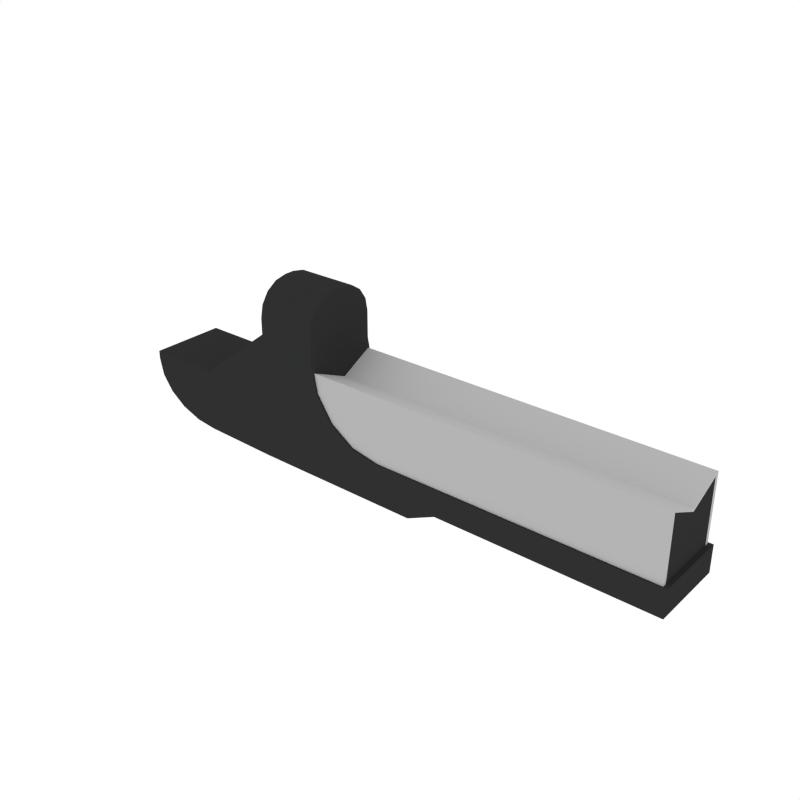 # Source: Body_Pistol_1.blend  (saved by Blender 2.79.0; exported with 4.5.12 LTS)
import bpy
from mathutils import Matrix  # noqa: F401  (used for matrix-valued properties, if any)

bpy.ops.wm.read_factory_settings(use_empty=True)
scene = bpy.context.scene
scene.name = 'Scene'

# ---- collections
col_collection_1 = bpy.data.collections.new('Collection 1'); scene.collection.children.link(col_collection_1)

# ---- materials (node trees are filled in below, after node groups)
mat_black = bpy.data.materials.new('Black')
mat_black.alpha_threshold = 0.0
mat_black.diffuse_color = (0.0291, 0.0291, 0.0291, 1.0)
mat_black.roughness = 0.5
mat_grey = bpy.data.materials.new('Grey')
mat_grey.alpha_threshold = 0.0
mat_grey.diffuse_color = (0.1025, 0.1025, 0.1025, 1.0)
mat_grey.roughness = 0.5
mat_white = bpy.data.materials.new('White')
mat_white.alpha_threshold = 0.0
mat_white.diffuse_color = (0.4575, 0.4575, 0.4575, 1.0)
mat_white.roughness = 0.5
mat_main = bpy.data.materials.new('Main')
mat_main.alpha_threshold = 0.0
mat_main.diffuse_color = (0.6152, 0.2113, 0.02862, 1.0)
mat_main.roughness = 0.5

# ---- node groups
ng_auto_smooth = bpy.data.node_groups.new('Auto Smooth', 'GeometryNodeTree')
_s = ng_auto_smooth.interface.new_socket(name='Geometry', in_out='OUTPUT', socket_type='NodeSocketGeometry')
_s = ng_auto_smooth.interface.new_socket(name='Geometry', in_out='INPUT', socket_type='NodeSocketGeometry')
_s = ng_auto_smooth.interface.new_socket(name='Angle', in_out='INPUT', socket_type='NodeSocketFloat')
_s.subtype = 'ANGLE'
_s.min_value = 0.0
_s.max_value = 3.142
ng_auto_smooth.is_modifier = True
_N = ng_auto_smooth.nodes; _L = ng_auto_smooth.links
n0 = _N.new('NodeGroupOutput'); n0.name = 'Group Output'; n0.location = (480, -100)
n1 = _N.new('NodeGroupInput'); n1.name = 'Group Input'; n1.location = (-420, -300)
n2 = _N.new('NodeGroupInput'); n2.name = 'Group Input.001'; n2.location = (-60, -100)
n3 = _N.new('GeometryNodeSetShadeSmooth'); n3.name = 'Set Shade Smooth'; n3.location = (120, -100)
n3.domain = 'EDGE'
n4 = _N.new('GeometryNodeSetShadeSmooth'); n4.name = 'Set Shade Smooth.001'; n4.location = (300, -100)
n5 = _N.new('GeometryNodeInputMeshEdgeAngle'); n5.name = 'Edge Angle'; n5.location = (-420, -220)
n6 = _N.new('GeometryNodeInputEdgeSmooth'); n6.name = 'Is Edge Smooth'; n6.location = (-60, -160)
n7 = _N.new('GeometryNodeInputShadeSmooth'); n7.name = 'Is Face Smooth'; n7.location = (-240, -340)
n8 = _N.new('FunctionNodeBooleanMath'); n8.name = 'Boolean Math'; n8.location = (-60, -220)
n9 = _N.new('FunctionNodeCompare'); n9.name = 'Compare'; n9.location = (-240, -180)
n9.operation = 'LESS_EQUAL'
_L.new(n5.outputs[0], n9.inputs[0])
_L.new(n4.outputs[0], n0.inputs[0])
_L.new(n1.outputs[1], n9.inputs[1])
_L.new(n9.outputs[0], n8.inputs[0])
_L.new(n7.outputs[0], n8.inputs[1])
_L.new(n2.outputs[0], n3.inputs[0])
_L.new(n6.outputs[0], n3.inputs[1])
_L.new(n3.outputs[0], n4.inputs[0])
_L.new(n8.outputs[0], n3.inputs[2])
n0.is_active_output = True

# ---- material node trees

# ---- world
world_world = bpy.data.worlds.new('World'); scene.world = world_world
world_world.color = (1.0, 1.0, 1.0)
world_world.use_sun_shadow = False
world_world.sun_shadow_jitter_overblur = 0.0
world_world.cycles.sampling_method = 'NONE'
world_world.cycles.sample_map_resolution = 256

# ---- meshes
me_cube_223 = bpy.data.meshes.new('Cube.223')
me_cube_223.from_pydata([(-0.1128, -0.05296, -0.05629), (0.4532, -0.05296, -0.05629), (-0.1128, -0.05296, 0.0493), (0.4532, -0.05296, 0.0493), (-0.1128, 0.05296, -0.05629), (0.4532, 0.05296, -0.05629), (-0.1128, 0.05296, 0.0493), (0.4532, 0.05296, 0.0493), (0.4532, -0.04722, 0.04482), (0.4532, 0.04722, 0.04482), (0.4532, -0.04722, -0.05181), (0.4532, 0.04722, -0.05181), (0.4532, -1.263e-09, -0.05629), (0.4532, -1.263e-09, 0.02251), (0.4532, -1.263e-09, -0.05181), (-0.1128, -1.263e-09, 0.02699), (0.4532, -1.263e-09, 0.02699), (0.1011, -0.05568, -0.04627), (-0.06082, -0.05568, 0.07955), (0.04884, -0.05568, -0.04627), (-0.06082, -0.05568, 0.0634), (0.006875, -0.05568, -0.03792), (-0.0287, -0.05568, -0.01415), (-0.05248, -0.05568, 0.02143), (-0.3748, -0.05568, -0.01024), (0.1011, -0.05568, -0.1055), (-0.1492, -0.05568, -0.1055), (-0.1492, -0.05568, 0.07955), (-0.2651, -0.05568, -0.1028), (-0.2651, -0.05568, -0.01024), (0.4594, -0.05568, -0.04627), (0.4594, -0.05568, -0.08544), (0.1439, -0.05568, -0.08544), (0.1439, -0.05568, -0.04627), (0.4056, -0.05568, -0.08544), (0.4056, -0.05568, -0.04627), (-0.1492, -0.007136, 0.1512), (-0.1492, -0.05568, 0.1027), (-0.1492, -0.02571, 0.1475), (-0.1492, -0.04146, 0.137), (-0.1492, -0.05199, 0.1213), (-0.06082, -0.05568, 0.1027), (-0.06082, -0.007136, 0.1512), (-0.06082, -0.05199, 0.1213), (-0.06082, -0.04146, 0.137), (-0.06082, -0.02571, 0.1475), (-0.3748, -0.05568, -0.02244), (-0.298, -0.05568, -0.0989), (-0.3289, -0.05568, -0.08748), (-0.3535, -0.05568, -0.06969), (-0.3693, -0.05568, -0.04728), (-0.06082, -1.263e-09, 0.07955), (0.1011, -1.263e-09, -0.04627), (0.1011, 0.05568, -0.04627), (-0.06082, 0.05568, 0.07955), (0.04884, 0.05568, -0.04627), (-0.06082, 0.05568, 0.0634), (0.006875, 0.05568, -0.03792), (-0.0287, 0.05568, -0.01415), (-0.05248, 0.05568, 0.02143), (-0.06082, -1.263e-09, 0.0634), (0.04884, -1.263e-09, -0.04627), (-0.05248, -1.263e-09, 0.02143), (-0.0287, -1.263e-09, -0.01415), (0.006875, -1.263e-09, -0.03792), (-0.3748, -1.263e-09, -0.01024), (-0.3748, 0.05568, -0.01024), (0.1011, -1.263e-09, -0.1055), (0.1011, 0.05568, -0.1055), (-0.1492, 0.05568, -0.1055), (-0.1492, -1.263e-09, 0.07955), (-0.1492, 0.05568, 0.07955), (-0.1492, -1.263e-09, -0.1055), (-0.2651, -1.263e-09, -0.1028), (-0.2651, 0.05568, -0.1028), (-0.2651, -1.263e-09, -0.01024), (-0.2651, 0.05568, -0.01024), (0.4594, 0.05568, -0.04627), (0.4594, -1.263e-09, -0.04627), (0.4594, -1.263e-09, -0.08544), (0.4594, 0.05568, -0.08544), (-0.1492, -1.263e-09, 0.1512), (-0.06082, -1.263e-09, 0.1512), (0.1439, 0.05568, -0.08544), (0.1439, -1.263e-09, -0.08544), (0.1439, 0.05568, -0.04627), (0.1439, -1.263e-09, -0.04627), (0.4056, 0.05568, -0.08544), (0.4056, 0.05568, -0.04627), (0.4056, -1.263e-09, -0.04627), (0.4056, -1.263e-09, -0.08544), (-0.1492, 0.007136, 0.1512), (-0.1492, 0.05568, 0.1027), (-0.1492, 0.02571, 0.1475), (-0.1492, 0.04146, 0.137), (-0.1492, 0.05199, 0.1213), (-0.06082, 0.05568, 0.1027), (-0.06082, 0.007136, 0.1512), (-0.06082, 0.05199, 0.1213), (-0.06082, 0.04146, 0.137), (-0.06082, 0.02571, 0.1475), (-0.3748, 0.05568, -0.02244), (-0.298, 0.05568, -0.0989), (-0.3289, 0.05568, -0.08748), (-0.3535, 0.05568, -0.06969), (-0.3693, 0.05568, -0.04728), (-0.3748, -1.263e-09, -0.02244), (-0.3693, -1.263e-09, -0.04728), (-0.3535, -1.263e-09, -0.06969), (-0.3289, -1.263e-09, -0.08748), (-0.298, -1.263e-09, -0.0989)], [], [(1, 3, 2, 0), (7, 9, 11, 5), (1, 10, 8, 3), (13, 14, 11, 9), (16, 7, 6, 15), (16, 13, 9, 7), (7, 5, 4, 6), (12, 14, 10, 1), (5, 11, 14, 12), (3, 8, 13, 16), (3, 16, 15, 2), (8, 10, 14, 13), (24, 46, 50, 49, 48, 47, 28, 29), (26, 27, 29, 28), (19, 17, 52, 61), (19, 61, 64, 21), (21, 64, 63, 22), (22, 63, 62, 23), (23, 62, 60, 20), (18, 20, 60, 51), (26, 25, 17, 19, 21, 22, 23, 20, 18, 27), (25, 26, 72, 67), (90, 79, 31, 34), (24, 65, 106, 46), (29, 75, 65, 24), (78, 30, 31, 79), (27, 70, 75, 29), (72, 26, 28, 73), (25, 32, 33, 17), (35, 30, 78, 89), (51, 82, 42, 45, 44, 43, 41, 18), (42, 82, 81, 36), (27, 37, 40, 39, 38, 36, 81, 70), (17, 33, 86, 52), (32, 34, 35, 33), (67, 84, 32, 25), (33, 35, 89, 86), (84, 90, 34, 32), (36, 38, 45, 42), (38, 39, 44, 45), (39, 40, 43, 44), (40, 37, 41, 43), (18, 41, 37, 27), (35, 34, 31, 30), (47, 48, 109, 110), (48, 49, 108, 109), (49, 50, 107, 108), (50, 46, 106, 107), (73, 28, 47, 110), (66, 76, 74, 102, 103, 104, 105, 101), (69, 74, 76, 71), (55, 61, 52, 53), (55, 57, 64, 61), (57, 58, 63, 64), (58, 59, 62, 63), (59, 56, 60, 62), (54, 51, 60, 56), (69, 71, 54, 56, 59, 58, 57, 55, 53, 68), (68, 67, 72, 69), (90, 87, 80, 79), (66, 101, 106, 65), (76, 66, 65, 75), (78, 79, 80, 77), (71, 76, 75, 70), (72, 73, 74, 69), (68, 53, 85, 83), (88, 89, 78, 77), (51, 54, 96, 98, 99, 100, 97, 82), (97, 91, 81, 82), (71, 70, 81, 91, 93, 94, 95, 92), (53, 52, 86, 85), (83, 85, 88, 87), (67, 68, 83, 84), (85, 86, 89, 88), (84, 83, 87, 90), (91, 97, 100, 93), (93, 100, 99, 94), (94, 99, 98, 95), (95, 98, 96, 92), (54, 71, 92, 96), (88, 77, 80, 87), (102, 110, 109, 103), (103, 109, 108, 104), (104, 108, 107, 105), (105, 107, 106, 101), (73, 110, 102, 74)])
me_cube_223.polygons.foreach_set('use_smooth', [1, 1, 1, 1, 1, 1, 1, 0, 0, 1, 1, 1, 1, 1, 1, 1, 1, 1, 1, 1, 1, 1, 1, 1, 1, 1, 1, 1, 1, 1, 1, 1, 1, 1, 1, 1, 1, 1, 1, 1, 1, 1, 1, 1, 1, 1, 1, 1, 1, 1, 1, 1, 1, 1, 1, 1, 1, 1, 1, 1, 1, 1, 1, 1, 1, 1, 1, 1, 1, 1, 1, 1, 1, 1, 1, 1, 1, 1, 1, 1, 1, 1, 1, 1, 1, 1])
me_cube_223.polygons.foreach_set('material_index', [2, 2, 2, 0, 2, 2, 2, 2, 2, 2, 2, 0, 0, 0, 0, 0, 0, 0, 0, 0, 0, 0, 0, 0, 0, 0, 0, 0, 0, 0, 0, 0, 0, 0, 0, 0, 0, 0, 0, 0, 0, 0, 0, 0, 0, 0, 0, 0, 0, 0, 0, 0, 0, 0, 0, 0, 0, 0, 0, 0, 0, 0, 0, 0, 0, 0, 0, 0, 0, 0, 0, 0, 0, 0, 0, 0, 0, 0, 0, 0, 0, 0, 0, 0, 0, 0])
me_cube_223.materials.append(mat_black)
me_cube_223.materials.append(mat_grey)
me_cube_223.materials.append(mat_white)
me_cube_223.materials.append(mat_main)
me_cube_223.use_remesh_preserve_volume = False
me_cube_223.use_remesh_preserve_attributes = False
me_cube_223.use_mirror_vertex_groups = False
me_cube_223.update()

# ---- objects
ob_body_pistol_1 = bpy.data.objects.new('Body_Pistol_1', me_cube_223)

# ---- transforms, parenting, visibility, modifiers, constraints
ob_body_pistol_1.location = (0.0, 0.0, 0.0)
ob_body_pistol_1.lineart.crease_threshold = 0.0
_m = ob_body_pistol_1.modifiers.new('Auto Smooth', 'NODES')
_m.node_group = ng_auto_smooth
_gi = [s.identifier for s in ng_auto_smooth.interface.items_tree if s.item_type == 'SOCKET' and s.in_out == 'INPUT']
_m[_gi[1]] = 0.5568  # Angle

# ---- collection membership
col_collection_1.objects.link(ob_body_pistol_1)

# ---- scene / render settings (as saved in the file)
scene.frame_start = 1; scene.frame_end = 250; scene.frame_set(0)
scene.render.engine = 'CYCLES'
scene.render.resolution_x = 1000
scene.render.resolution_y = 1000
scene.render.dither_intensity = 0.0
scene.cycles.samples = 200
scene.cycles.sampling_pattern = 'TABULATED_SOBOL'
scene.cycles.light_sampling_threshold = 0.0
scene.cycles.use_adaptive_sampling = False
scene.cycles.use_light_tree = False
scene.cycles.caustics_reflective = False
scene.cycles.caustics_refractive = False
scene.cycles.blur_glossy = 0.0
scene.cycles.max_bounces = 2
scene.cycles.pixel_filter_type = 'GAUSSIAN'
scene.cycles.sample_clamp_indirect = 0.0
scene.view_settings.view_transform = 'Standard'
bpy.context.view_layer.update()

# ---- added for rendering (the .blend has no active camera): camera
cam_auto = bpy.data.cameras.new('AutoCamera')
cam_auto.lens = 50.0
cam_auto.sensor_width = 36.0
cam_auto.clip_end = 1000.0
ob_auto_camera = bpy.data.objects.new('AutoCamera', cam_auto)
scene.collection.objects.link(ob_auto_camera)
ob_auto_camera.location = (0.856382, -0.976865, 0.67412)
ob_auto_camera.rotation_euler = (1.09748, -7.21219e-08, 0.694738)
scene.camera = ob_auto_camera
bpy.context.view_layer.update()

